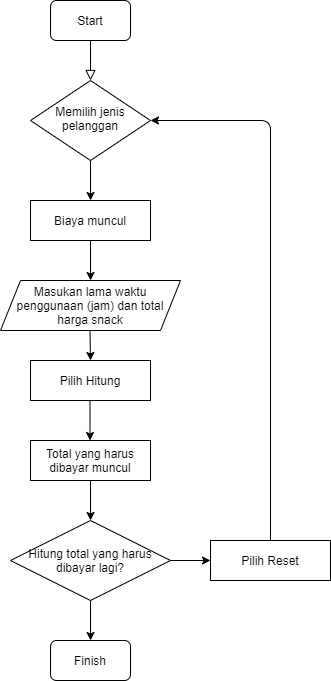

The diagram above was exported from draw.io. Its source (the exported page's mxGraphModel, read from the mxfile embedded in the PNG):
<mxGraphModel dx="1332" dy="516" grid="1" gridSize="10" guides="1" tooltips="1" connect="1" arrows="1" fold="1" page="1" pageScale="1" pageWidth="827" pageHeight="1169" math="0" shadow="0">
  <root>
    <mxCell id="WIyWlLk6GJQsqaUBKTNV-0" />
    <mxCell id="WIyWlLk6GJQsqaUBKTNV-1" parent="WIyWlLk6GJQsqaUBKTNV-0" />
    <mxCell id="WIyWlLk6GJQsqaUBKTNV-2" value="" style="rounded=0;html=1;jettySize=auto;orthogonalLoop=1;fontSize=11;endArrow=block;endFill=0;endSize=8;strokeWidth=1;shadow=0;labelBackgroundColor=none;edgeStyle=orthogonalEdgeStyle;" parent="WIyWlLk6GJQsqaUBKTNV-1" source="WIyWlLk6GJQsqaUBKTNV-3" target="WIyWlLk6GJQsqaUBKTNV-6" edge="1">
      <mxGeometry relative="1" as="geometry" />
    </mxCell>
    <mxCell id="WIyWlLk6GJQsqaUBKTNV-3" value="Start" style="rounded=1;whiteSpace=wrap;html=1;fontSize=12;glass=0;strokeWidth=1;shadow=0;" parent="WIyWlLk6GJQsqaUBKTNV-1" vertex="1">
      <mxGeometry x="180" y="80" width="80" height="40" as="geometry" />
    </mxCell>
    <mxCell id="WIyWlLk6GJQsqaUBKTNV-6" value="Memilih jenis pelanggan" style="rhombus;whiteSpace=wrap;html=1;shadow=0;fontFamily=Helvetica;fontSize=12;align=center;strokeWidth=1;spacing=6;spacingTop=-4;" parent="WIyWlLk6GJQsqaUBKTNV-1" vertex="1">
      <mxGeometry x="160" y="160" width="120" height="80" as="geometry" />
    </mxCell>
    <mxCell id="p5sXAplKfIWMS3J9sWdd-4" value="" style="endArrow=classic;html=1;exitX=0.5;exitY=1;exitDx=0;exitDy=0;entryX=0.5;entryY=0;entryDx=0;entryDy=0;" parent="WIyWlLk6GJQsqaUBKTNV-1" source="WIyWlLk6GJQsqaUBKTNV-6" edge="1">
      <mxGeometry width="50" height="50" relative="1" as="geometry">
        <mxPoint x="390" y="290" as="sourcePoint" />
        <mxPoint x="220" y="280" as="targetPoint" />
      </mxGeometry>
    </mxCell>
    <mxCell id="p5sXAplKfIWMS3J9sWdd-5" value="Masukan lama waktu penggunaan (jam) dan total harga snack" style="shape=parallelogram;perimeter=parallelogramPerimeter;whiteSpace=wrap;html=1;fixedSize=1;" parent="WIyWlLk6GJQsqaUBKTNV-1" vertex="1">
      <mxGeometry x="130" y="360" width="180" height="50" as="geometry" />
    </mxCell>
    <mxCell id="p5sXAplKfIWMS3J9sWdd-7" value="&lt;span&gt;Biaya muncul&lt;/span&gt;" style="rounded=0;whiteSpace=wrap;html=1;" parent="WIyWlLk6GJQsqaUBKTNV-1" vertex="1">
      <mxGeometry x="160" y="280" width="120" height="40" as="geometry" />
    </mxCell>
    <mxCell id="p5sXAplKfIWMS3J9sWdd-8" value="Pilih Hitung" style="rounded=0;whiteSpace=wrap;html=1;" parent="WIyWlLk6GJQsqaUBKTNV-1" vertex="1">
      <mxGeometry x="160" y="440" width="120" height="40" as="geometry" />
    </mxCell>
    <mxCell id="p5sXAplKfIWMS3J9sWdd-9" value="Total yang harus dibayar muncul" style="rounded=0;whiteSpace=wrap;html=1;" parent="WIyWlLk6GJQsqaUBKTNV-1" vertex="1">
      <mxGeometry x="160" y="520" width="120" height="40" as="geometry" />
    </mxCell>
    <mxCell id="p5sXAplKfIWMS3J9sWdd-10" value="Hitung total yang harus dibayar lagi?" style="rhombus;whiteSpace=wrap;html=1;" parent="WIyWlLk6GJQsqaUBKTNV-1" vertex="1">
      <mxGeometry x="140" y="600" width="160" height="80" as="geometry" />
    </mxCell>
    <mxCell id="p5sXAplKfIWMS3J9sWdd-11" value="Pilih Reset" style="rounded=0;whiteSpace=wrap;html=1;" parent="WIyWlLk6GJQsqaUBKTNV-1" vertex="1">
      <mxGeometry x="340" y="620" width="120" height="40" as="geometry" />
    </mxCell>
    <mxCell id="p5sXAplKfIWMS3J9sWdd-12" value="Finish" style="rounded=1;whiteSpace=wrap;html=1;" parent="WIyWlLk6GJQsqaUBKTNV-1" vertex="1">
      <mxGeometry x="180" y="720" width="80" height="40" as="geometry" />
    </mxCell>
    <mxCell id="p5sXAplKfIWMS3J9sWdd-13" value="" style="endArrow=classic;html=1;entryX=1;entryY=0.5;entryDx=0;entryDy=0;" parent="WIyWlLk6GJQsqaUBKTNV-1" source="p5sXAplKfIWMS3J9sWdd-11" target="WIyWlLk6GJQsqaUBKTNV-6" edge="1">
      <mxGeometry width="50" height="50" relative="1" as="geometry">
        <mxPoint x="390" y="620" as="sourcePoint" />
        <mxPoint x="400" y="270" as="targetPoint" />
        <Array as="points">
          <mxPoint x="400" y="200" />
        </Array>
      </mxGeometry>
    </mxCell>
    <mxCell id="p5sXAplKfIWMS3J9sWdd-14" value="" style="endArrow=classic;html=1;exitX=0.5;exitY=1;exitDx=0;exitDy=0;entryX=0.5;entryY=0;entryDx=0;entryDy=0;" parent="WIyWlLk6GJQsqaUBKTNV-1" source="p5sXAplKfIWMS3J9sWdd-7" target="p5sXAplKfIWMS3J9sWdd-5" edge="1">
      <mxGeometry width="50" height="50" relative="1" as="geometry">
        <mxPoint x="390" y="420" as="sourcePoint" />
        <mxPoint x="440" y="370" as="targetPoint" />
      </mxGeometry>
    </mxCell>
    <mxCell id="p5sXAplKfIWMS3J9sWdd-15" value="" style="endArrow=classic;html=1;exitX=0.5;exitY=1;exitDx=0;exitDy=0;" parent="WIyWlLk6GJQsqaUBKTNV-1" edge="1">
      <mxGeometry width="50" height="50" relative="1" as="geometry">
        <mxPoint x="219.5" y="410" as="sourcePoint" />
        <mxPoint x="220" y="440" as="targetPoint" />
      </mxGeometry>
    </mxCell>
    <mxCell id="p5sXAplKfIWMS3J9sWdd-17" value="" style="endArrow=classic;html=1;exitX=0.5;exitY=1;exitDx=0;exitDy=0;entryX=0.5;entryY=0;entryDx=0;entryDy=0;" parent="WIyWlLk6GJQsqaUBKTNV-1" edge="1">
      <mxGeometry width="50" height="50" relative="1" as="geometry">
        <mxPoint x="219.5" y="480" as="sourcePoint" />
        <mxPoint x="219.5" y="520" as="targetPoint" />
      </mxGeometry>
    </mxCell>
    <mxCell id="p5sXAplKfIWMS3J9sWdd-18" value="" style="endArrow=classic;html=1;exitX=0.5;exitY=1;exitDx=0;exitDy=0;entryX=0.5;entryY=0;entryDx=0;entryDy=0;" parent="WIyWlLk6GJQsqaUBKTNV-1" source="p5sXAplKfIWMS3J9sWdd-9" target="p5sXAplKfIWMS3J9sWdd-10" edge="1">
      <mxGeometry width="50" height="50" relative="1" as="geometry">
        <mxPoint x="250" y="350" as="sourcePoint" />
        <mxPoint x="250" y="390" as="targetPoint" />
      </mxGeometry>
    </mxCell>
    <mxCell id="p5sXAplKfIWMS3J9sWdd-19" value="" style="endArrow=classic;html=1;exitX=1;exitY=0.5;exitDx=0;exitDy=0;entryX=0;entryY=0.5;entryDx=0;entryDy=0;" parent="WIyWlLk6GJQsqaUBKTNV-1" source="p5sXAplKfIWMS3J9sWdd-10" target="p5sXAplKfIWMS3J9sWdd-11" edge="1">
      <mxGeometry width="50" height="50" relative="1" as="geometry">
        <mxPoint x="390" y="720" as="sourcePoint" />
        <mxPoint x="440" y="670" as="targetPoint" />
      </mxGeometry>
    </mxCell>
    <mxCell id="p5sXAplKfIWMS3J9sWdd-20" value="" style="endArrow=classic;html=1;exitX=0.5;exitY=1;exitDx=0;exitDy=0;entryX=0.5;entryY=0;entryDx=0;entryDy=0;" parent="WIyWlLk6GJQsqaUBKTNV-1" source="p5sXAplKfIWMS3J9sWdd-10" target="p5sXAplKfIWMS3J9sWdd-12" edge="1">
      <mxGeometry width="50" height="50" relative="1" as="geometry">
        <mxPoint x="390" y="720" as="sourcePoint" />
        <mxPoint x="440" y="670" as="targetPoint" />
      </mxGeometry>
    </mxCell>
  </root>
</mxGraphModel>